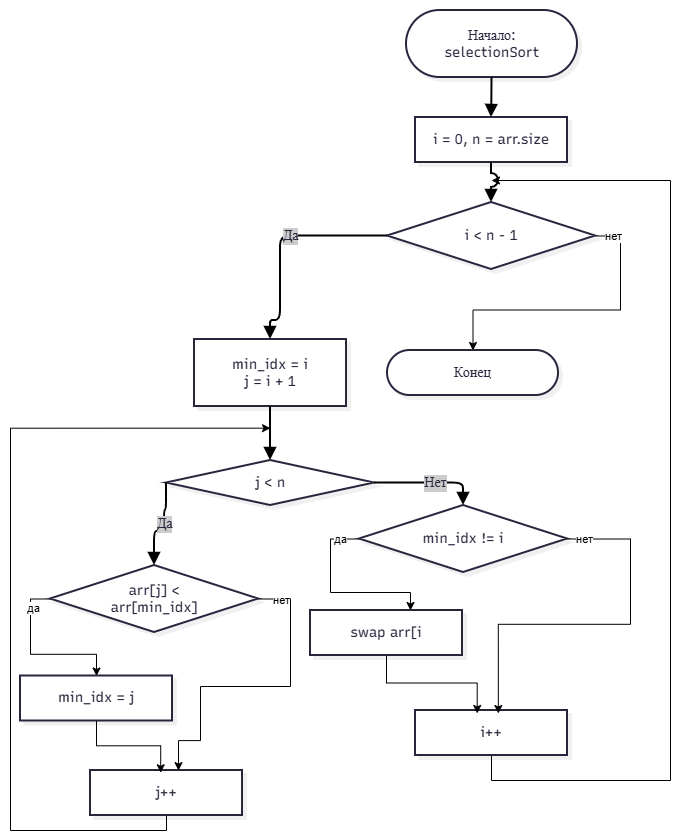

The diagram above was exported from draw.io. Its source (the exported page's mxGraphModel, read from the mxfile embedded in the PNG):
<mxGraphModel dx="1241" dy="793" grid="1" gridSize="10" guides="1" tooltips="1" connect="1" arrows="1" fold="1" page="1" pageScale="1" pageWidth="827" pageHeight="1169" math="0" shadow="0">
  <root>
    <mxCell id="WIyWlLk6GJQsqaUBKTNV-0" />
    <mxCell id="WIyWlLk6GJQsqaUBKTNV-1" parent="WIyWlLk6GJQsqaUBKTNV-0" />
    <UserObject label="" mermaidData="{&#10;  &quot;data&quot;: &quot;flowchart TD\n    Start([Начало: selectionSort]) --&gt; Init[i = 0, n = arr.size]\n    Init --&gt; LoopI{i &lt; n - 1}\n    \n    LoopI -- Да --&gt; SetMin[min_idx = i\\nj = i + 1]\n    LoopI -- Нет --&gt; End([Конец])\n\n    SetMin --&gt; LoopJ{j &lt; n}\n    LoopJ -- Да --&gt; CheckMin{arr[j] &lt; arr[min_idx]}\n    LoopJ -- Нет --&gt; CheckSwap{min_idx != i}\n\n    CheckMin -- Да --&gt; UpdateMin[min_idx = j]\n    CheckMin -- Нет --&gt; IncJ[j++]\n    UpdateMin --&gt; IncJ\n    IncJ --&gt; LoopJ\n\n    CheckSwap -- Да --&gt; DoSwap[swap arr[i], arr[min_idx]\\nswaps++]\n    CheckSwap -- Нет --&gt; IncI[i++]\n    DoSwap --&gt; IncI\n    IncI --&gt; LoopI&quot;,&#10;  &quot;config&quot;: null,&#10;  &quot;version&quot;: &quot;12&quot;&#10;}" id="QJKHPLDOu9R2MKn85aaU-0">
      <mxCell connectable="0" parent="WIyWlLk6GJQsqaUBKTNV-1" style="group;transparentBounds=1;editIcon=1;lockedGroup=0;groupPadding=10;" vertex="1">
        <mxGeometry as="geometry" />
      </mxCell>
    </UserObject>
    <UserObject label="Начало: selectionSort" mermaidId="n:Start" mermaidBaseStyle="html=1;rounded=1;whiteSpace=wrap;arcSize=50;strokeWidth=2;fillColor=#ffffff;strokeColor=#28253D;fontColor=#28253D;fontFamily=Recursive;fontSize=14;shadow=1;shadowColor=#000000;shadowOffsetX=4;shadowOffsetY=4;shadowBlur=0;shadowOpacity=6;" mermaidBaseValue="Начало: selectionSort" id="QJKHPLDOu9R2MKn85aaU-1">
      <mxCell parent="QJKHPLDOu9R2MKn85aaU-0" style="html=1;rounded=1;whiteSpace=wrap;arcSize=50;strokeWidth=2;fillColor=#ffffff;strokeColor=#28253D;fontColor=#28253D;fontFamily=Recursive;fontSize=14;shadow=1;shadowColor=#000000;shadowOffsetX=4;shadowOffsetY=4;shadowBlur=0;shadowOpacity=6;labelWidth=120;fontSource=https%3A%2F%2Ffonts.googleapis.com%2Fcss%3Ffamily%3DRecursive;" vertex="1">
        <mxGeometry height="67" width="171" x="446" y="30" as="geometry" />
      </mxCell>
    </UserObject>
    <UserObject label="i = 0, n = arr.size" mermaidId="n:Init" mermaidBaseStyle="html=1;whiteSpace=wrap;strokeWidth=2;fillColor=#ffffff;strokeColor=#28253D;fontColor=#28253D;fontFamily=Recursive;fontSize=14;shadow=1;shadowColor=#000000;shadowOffsetX=4;shadowOffsetY=4;shadowBlur=0;shadowOpacity=6;" mermaidBaseValue="i = 0, n = arr.size" id="QJKHPLDOu9R2MKn85aaU-2">
      <mxCell parent="QJKHPLDOu9R2MKn85aaU-0" style="html=1;whiteSpace=wrap;strokeWidth=2;fillColor=#ffffff;strokeColor=#28253D;fontColor=#28253D;fontFamily=Recursive;fontSize=14;shadow=1;shadowColor=#000000;shadowOffsetX=4;shadowOffsetY=4;shadowBlur=0;shadowOpacity=6;fontSource=https%3A%2F%2Ffonts.googleapis.com%2Fcss%3Ffamily%3DRecursive;" vertex="1">
        <mxGeometry height="45" width="152" x="455" y="137" as="geometry" />
      </mxCell>
    </UserObject>
    <mxCell id="QJKHPLDOu9R2MKn85aaU-28" edge="1" parent="QJKHPLDOu9R2MKn85aaU-0" source="QJKHPLDOu9R2MKn85aaU-3" style="edgeStyle=orthogonalEdgeStyle;rounded=0;orthogonalLoop=1;jettySize=auto;html=1;" target="QJKHPLDOu9R2MKn85aaU-5">
      <mxGeometry relative="1" x="0.6551" as="geometry">
        <Array as="points">
          <mxPoint x="660" y="255.5" />
          <mxPoint x="660" y="329.5" />
          <mxPoint x="512.5" y="329.5" />
        </Array>
      </mxGeometry>
    </mxCell>
    <mxCell id="QJKHPLDOu9R2MKn85aaU-29" connectable="0" parent="QJKHPLDOu9R2MKn85aaU-28" style="edgeLabel;html=1;align=center;verticalAlign=middle;resizable=0;points=[];" value="нет" vertex="1">
      <mxGeometry relative="1" x="-0.8843" y="1" as="geometry">
        <mxPoint y="1" as="offset" />
      </mxGeometry>
    </mxCell>
    <UserObject label="i &lt; n - 1" mermaidId="n:LoopI" mermaidBaseStyle="rhombus;html=1;strokeWidth=2;whiteSpace=wrap;fillColor=#ffffff;strokeColor=#28253D;fontColor=#28253D;fontFamily=Recursive;fontSize=14;shadow=1;shadowColor=#000000;shadowOffsetX=4;shadowOffsetY=4;shadowBlur=0;shadowOpacity=6;" mermaidBaseValue="i &lt; n - 1" id="QJKHPLDOu9R2MKn85aaU-3">
      <mxCell parent="QJKHPLDOu9R2MKn85aaU-0" style="rhombus;html=1;strokeWidth=2;whiteSpace=wrap;fillColor=#ffffff;strokeColor=#28253D;fontColor=#28253D;fontFamily=Recursive;fontSize=14;shadow=1;shadowColor=#000000;shadowOffsetX=4;shadowOffsetY=4;shadowBlur=0;shadowOpacity=6;fontSource=https%3A%2F%2Ffonts.googleapis.com%2Fcss%3Ffamily%3DRecursive;" vertex="1">
        <mxGeometry height="67" width="208" x="427" y="222" as="geometry" />
      </mxCell>
    </UserObject>
    <UserObject label="min_idx = i&#10;j = i + 1" mermaidId="n:SetMin" mermaidBaseStyle="html=1;whiteSpace=wrap;strokeWidth=2;fillColor=#ffffff;strokeColor=#28253D;fontColor=#28253D;fontFamily=Recursive;fontSize=14;shadow=1;shadowColor=#000000;shadowOffsetX=4;shadowOffsetY=4;shadowBlur=0;shadowOpacity=6;" mermaidBaseValue="min_idx = i&#10;j = i + 1" id="QJKHPLDOu9R2MKn85aaU-4">
      <mxCell parent="QJKHPLDOu9R2MKn85aaU-0" style="html=1;whiteSpace=wrap;strokeWidth=2;fillColor=#ffffff;strokeColor=#28253D;fontColor=#28253D;fontFamily=Recursive;fontSize=14;shadow=1;shadowColor=#000000;shadowOffsetX=4;shadowOffsetY=4;shadowBlur=0;shadowOpacity=6;labelWidth=120;fontSource=https%3A%2F%2Ffonts.googleapis.com%2Fcss%3Ffamily%3DRecursive;" vertex="1">
        <mxGeometry height="67" width="152" x="234" y="359" as="geometry" />
      </mxCell>
    </UserObject>
    <UserObject label="Конец" mermaidId="n:End" mermaidBaseStyle="html=1;rounded=1;whiteSpace=wrap;arcSize=50;strokeWidth=2;fillColor=#ffffff;strokeColor=#28253D;fontColor=#28253D;fontFamily=Recursive;fontSize=14;shadow=1;shadowColor=#000000;shadowOffsetX=4;shadowOffsetY=4;shadowBlur=0;shadowOpacity=6;" mermaidBaseValue="Конец" id="QJKHPLDOu9R2MKn85aaU-5">
      <mxCell parent="QJKHPLDOu9R2MKn85aaU-0" style="html=1;rounded=1;whiteSpace=wrap;arcSize=50;strokeWidth=2;fillColor=#ffffff;strokeColor=#28253D;fontColor=#28253D;fontFamily=Recursive;fontSize=14;shadow=1;shadowColor=#000000;shadowOffsetX=4;shadowOffsetY=4;shadowBlur=0;shadowOpacity=6;fontSource=https%3A%2F%2Ffonts.googleapis.com%2Fcss%3Ffamily%3DRecursive;" vertex="1">
        <mxGeometry height="45" width="171" x="427" y="370" as="geometry" />
      </mxCell>
    </UserObject>
    <UserObject label="j &lt; n" mermaidId="n:LoopJ" mermaidBaseStyle="rhombus;html=1;strokeWidth=2;whiteSpace=wrap;fillColor=#ffffff;strokeColor=#28253D;fontColor=#28253D;fontFamily=Recursive;fontSize=14;shadow=1;shadowColor=#000000;shadowOffsetX=4;shadowOffsetY=4;shadowBlur=0;shadowOpacity=6;" mermaidBaseValue="j &lt; n" id="QJKHPLDOu9R2MKn85aaU-6">
      <mxCell parent="QJKHPLDOu9R2MKn85aaU-0" style="rhombus;html=1;strokeWidth=2;whiteSpace=wrap;fillColor=#ffffff;strokeColor=#28253D;fontColor=#28253D;fontFamily=Recursive;fontSize=14;shadow=1;shadowColor=#000000;shadowOffsetX=4;shadowOffsetY=4;shadowBlur=0;shadowOpacity=6;fontSource=https%3A%2F%2Ffonts.googleapis.com%2Fcss%3Ffamily%3DRecursive;" vertex="1">
        <mxGeometry height="45" width="208" x="206" y="480" as="geometry" />
      </mxCell>
    </UserObject>
    <mxCell id="QJKHPLDOu9R2MKn85aaU-31" edge="1" parent="QJKHPLDOu9R2MKn85aaU-0" source="QJKHPLDOu9R2MKn85aaU-7" style="edgeStyle=orthogonalEdgeStyle;rounded=0;orthogonalLoop=1;jettySize=auto;html=1;entryX=0.5;entryY=0;entryDx=0;entryDy=0;" target="QJKHPLDOu9R2MKn85aaU-9">
      <mxGeometry relative="1" as="geometry">
        <Array as="points">
          <mxPoint x="70" y="618.5" />
          <mxPoint x="70" y="673.8" />
          <mxPoint x="136" y="673.8" />
        </Array>
      </mxGeometry>
    </mxCell>
    <mxCell id="QJKHPLDOu9R2MKn85aaU-32" connectable="0" parent="QJKHPLDOu9R2MKn85aaU-31" style="edgeLabel;html=1;align=center;verticalAlign=middle;resizable=0;points=[];" value="да" vertex="1">
      <mxGeometry relative="1" x="-0.644" y="2" as="geometry">
        <mxPoint as="offset" />
      </mxGeometry>
    </mxCell>
    <UserObject label="arr[j] &lt; arr[min_idx]" mermaidId="n:CheckMin" mermaidBaseStyle="rhombus;html=1;strokeWidth=2;whiteSpace=wrap;fillColor=#ffffff;strokeColor=#28253D;fontColor=#28253D;fontFamily=Recursive;fontSize=14;shadow=1;shadowColor=#000000;shadowOffsetX=4;shadowOffsetY=4;shadowBlur=0;shadowOpacity=6;" mermaidBaseValue="arr[j] &lt; arr[min_idx]" id="QJKHPLDOu9R2MKn85aaU-7">
      <mxCell parent="QJKHPLDOu9R2MKn85aaU-0" style="rhombus;html=1;strokeWidth=2;whiteSpace=wrap;fillColor=#ffffff;strokeColor=#28253D;fontColor=#28253D;fontFamily=Recursive;fontSize=14;shadow=1;shadowColor=#000000;shadowOffsetX=4;shadowOffsetY=4;shadowBlur=0;shadowOpacity=6;labelWidth=120;fontSource=https%3A%2F%2Ffonts.googleapis.com%2Fcss%3Ffamily%3DRecursive;" vertex="1">
        <mxGeometry height="67" width="208" x="90" y="585" as="geometry" />
      </mxCell>
    </UserObject>
    <mxCell id="QJKHPLDOu9R2MKn85aaU-38" edge="1" parent="QJKHPLDOu9R2MKn85aaU-0" source="QJKHPLDOu9R2MKn85aaU-8" style="edgeStyle=orthogonalEdgeStyle;rounded=0;orthogonalLoop=1;jettySize=auto;html=1;">
      <mxGeometry relative="1" as="geometry">
        <Array as="points">
          <mxPoint x="370" y="558.5" />
          <mxPoint x="370" y="612" />
          <mxPoint x="450" y="612" />
        </Array>
        <mxPoint x="450" y="630" as="targetPoint" />
      </mxGeometry>
    </mxCell>
    <mxCell id="QJKHPLDOu9R2MKn85aaU-39" connectable="0" parent="QJKHPLDOu9R2MKn85aaU-38" style="edgeLabel;html=1;align=center;verticalAlign=middle;resizable=0;points=[];" value="да" vertex="1">
      <mxGeometry relative="1" x="-0.7802" as="geometry">
        <mxPoint as="offset" />
      </mxGeometry>
    </mxCell>
    <UserObject label="min_idx != i" mermaidId="n:CheckSwap" mermaidBaseStyle="rhombus;html=1;strokeWidth=2;whiteSpace=wrap;fillColor=#ffffff;strokeColor=#28253D;fontColor=#28253D;fontFamily=Recursive;fontSize=14;shadow=1;shadowColor=#000000;shadowOffsetX=4;shadowOffsetY=4;shadowBlur=0;shadowOpacity=6;" mermaidBaseValue="min_idx != i" id="QJKHPLDOu9R2MKn85aaU-8">
      <mxCell parent="QJKHPLDOu9R2MKn85aaU-0" style="rhombus;html=1;strokeWidth=2;whiteSpace=wrap;fillColor=#ffffff;strokeColor=#28253D;fontColor=#28253D;fontFamily=Recursive;fontSize=14;shadow=1;shadowColor=#000000;shadowOffsetX=4;shadowOffsetY=4;shadowBlur=0;shadowOpacity=6;fontSource=https%3A%2F%2Ffonts.googleapis.com%2Fcss%3Ffamily%3DRecursive;" vertex="1">
        <mxGeometry height="67" width="208" x="399" y="525" as="geometry" />
      </mxCell>
    </UserObject>
    <UserObject label="min_idx = j" mermaidId="n:UpdateMin" mermaidBaseStyle="html=1;whiteSpace=wrap;strokeWidth=2;fillColor=#ffffff;strokeColor=#28253D;fontColor=#28253D;fontFamily=Recursive;fontSize=14;shadow=1;shadowColor=#000000;shadowOffsetX=4;shadowOffsetY=4;shadowBlur=0;shadowOpacity=6;" mermaidBaseValue="min_idx = j" id="QJKHPLDOu9R2MKn85aaU-9">
      <mxCell parent="QJKHPLDOu9R2MKn85aaU-0" style="html=1;whiteSpace=wrap;strokeWidth=2;fillColor=#ffffff;strokeColor=#28253D;fontColor=#28253D;fontFamily=Recursive;fontSize=14;shadow=1;shadowColor=#000000;shadowOffsetX=4;shadowOffsetY=4;shadowBlur=0;shadowOpacity=6;fontSource=https%3A%2F%2Ffonts.googleapis.com%2Fcss%3Ffamily%3DRecursive;" vertex="1">
        <mxGeometry height="45" width="152" x="60" y="695.5" as="geometry" />
      </mxCell>
    </UserObject>
    <mxCell id="QJKHPLDOu9R2MKn85aaU-30" edge="1" parent="QJKHPLDOu9R2MKn85aaU-0" source="QJKHPLDOu9R2MKn85aaU-10" style="edgeStyle=orthogonalEdgeStyle;rounded=0;orthogonalLoop=1;jettySize=auto;html=1;">
      <mxGeometry relative="1" x="0.1112" as="geometry">
        <Array as="points">
          <mxPoint x="206" y="850" />
          <mxPoint x="50" y="850" />
          <mxPoint x="50" y="447.7" />
        </Array>
        <mxPoint x="310" y="447.68115057461506" as="targetPoint" />
      </mxGeometry>
    </mxCell>
    <UserObject label="j++" mermaidId="n:IncJ" mermaidBaseStyle="html=1;whiteSpace=wrap;strokeWidth=2;fillColor=#ffffff;strokeColor=#28253D;fontColor=#28253D;fontFamily=Recursive;fontSize=14;shadow=1;shadowColor=#000000;shadowOffsetX=4;shadowOffsetY=4;shadowBlur=0;shadowOpacity=6;" mermaidBaseValue="j++" id="QJKHPLDOu9R2MKn85aaU-10">
      <mxCell parent="QJKHPLDOu9R2MKn85aaU-0" style="html=1;whiteSpace=wrap;strokeWidth=2;fillColor=#ffffff;strokeColor=#28253D;fontColor=#28253D;fontFamily=Recursive;fontSize=14;shadow=1;shadowColor=#000000;shadowOffsetX=4;shadowOffsetY=4;shadowBlur=0;shadowOpacity=6;fontSource=https%3A%2F%2Ffonts.googleapis.com%2Fcss%3Ffamily%3DRecursive;" vertex="1">
        <mxGeometry height="45" width="152" x="130" y="790" as="geometry" />
      </mxCell>
    </UserObject>
    <UserObject label="swap arr[i" mermaidId="n:DoSwap" mermaidBaseStyle="html=1;whiteSpace=wrap;strokeWidth=2;fillColor=#ffffff;strokeColor=#28253D;fontColor=#28253D;fontFamily=Recursive;fontSize=14;shadow=1;shadowColor=#000000;shadowOffsetX=4;shadowOffsetY=4;shadowBlur=0;shadowOpacity=6;" mermaidBaseValue="swap arr[i" id="QJKHPLDOu9R2MKn85aaU-11">
      <mxCell parent="QJKHPLDOu9R2MKn85aaU-0" style="html=1;whiteSpace=wrap;strokeWidth=2;fillColor=#ffffff;strokeColor=#28253D;fontColor=#28253D;fontFamily=Recursive;fontSize=14;shadow=1;shadowColor=#000000;shadowOffsetX=4;shadowOffsetY=4;shadowBlur=0;shadowOpacity=6;fontSource=https%3A%2F%2Ffonts.googleapis.com%2Fcss%3Ffamily%3DRecursive;" vertex="1">
        <mxGeometry height="45" width="152" x="350" y="630" as="geometry" />
      </mxCell>
    </UserObject>
    <mxCell id="QJKHPLDOu9R2MKn85aaU-43" edge="1" parent="QJKHPLDOu9R2MKn85aaU-0" source="QJKHPLDOu9R2MKn85aaU-12" style="edgeStyle=orthogonalEdgeStyle;rounded=0;orthogonalLoop=1;jettySize=auto;html=1;">
      <mxGeometry relative="1" x="0.1506" as="geometry">
        <Array as="points">
          <mxPoint x="531" y="800" />
          <mxPoint x="710" y="800" />
          <mxPoint x="710" y="200" />
        </Array>
        <mxPoint x="531" y="200" as="targetPoint" />
      </mxGeometry>
    </mxCell>
    <UserObject label="i++" mermaidId="n:IncI" mermaidBaseStyle="html=1;whiteSpace=wrap;strokeWidth=2;fillColor=#ffffff;strokeColor=#28253D;fontColor=#28253D;fontFamily=Recursive;fontSize=14;shadow=1;shadowColor=#000000;shadowOffsetX=4;shadowOffsetY=4;shadowBlur=0;shadowOpacity=6;" mermaidBaseValue="i++" id="QJKHPLDOu9R2MKn85aaU-12">
      <mxCell parent="QJKHPLDOu9R2MKn85aaU-0" style="html=1;whiteSpace=wrap;strokeWidth=2;fillColor=#ffffff;strokeColor=#28253D;fontColor=#28253D;fontFamily=Recursive;fontSize=14;shadow=1;shadowColor=#000000;shadowOffsetX=4;shadowOffsetY=4;shadowBlur=0;shadowOpacity=6;fontSource=https%3A%2F%2Ffonts.googleapis.com%2Fcss%3Ffamily%3DRecursive;" vertex="1">
        <mxGeometry height="45" width="152" x="455" y="730" as="geometry" />
      </mxCell>
    </UserObject>
    <UserObject label="" mermaidId="e:Start-&gt;Init#0" mermaidBaseStyle="edgeStyle=orthogonalEdgeStyle;rounded=1;curved=0;startArrow=none;endArrow=block;endSize=8;jumpStyle=arc;jumpSize=12;strokeColor=#000000;exitX=0.5;exitY=0.99;entryX=0.5;entryY=0;strokeWidth=2;targetPerimeterSpacing=4;" mermaidBaseValue="" id="QJKHPLDOu9R2MKn85aaU-13">
      <mxCell edge="1" parent="QJKHPLDOu9R2MKn85aaU-0" source="QJKHPLDOu9R2MKn85aaU-1" style="edgeStyle=orthogonalEdgeStyle;rounded=1;curved=0;startArrow=none;endArrow=block;endSize=8;jumpStyle=arc;jumpSize=12;strokeColor=#000000;entryX=0.5;entryY=0;strokeWidth=2;targetPerimeterSpacing=4;" target="QJKHPLDOu9R2MKn85aaU-2">
        <mxGeometry relative="1" x="-0.0123" as="geometry">
          <Array as="points" />
        </mxGeometry>
      </mxCell>
    </UserObject>
    <UserObject label="" mermaidId="e:Init-&gt;LoopI#0" mermaidBaseStyle="edgeStyle=orthogonalEdgeStyle;rounded=1;curved=0;startArrow=none;endArrow=block;endSize=8;jumpStyle=arc;jumpSize=12;strokeColor=#000000;exitX=0.5;exitY=0.99;entryX=0.5;entryY=0;strokeWidth=2;targetPerimeterSpacing=4;" mermaidBaseValue="" id="QJKHPLDOu9R2MKn85aaU-14">
      <mxCell edge="1" parent="QJKHPLDOu9R2MKn85aaU-0" source="QJKHPLDOu9R2MKn85aaU-2" style="edgeStyle=orthogonalEdgeStyle;rounded=1;curved=0;startArrow=none;endArrow=block;endSize=8;jumpStyle=arc;jumpSize=12;strokeColor=#000000;exitX=0.5;exitY=0.99;entryX=0.5;entryY=0;strokeWidth=2;targetPerimeterSpacing=4;" target="QJKHPLDOu9R2MKn85aaU-3">
        <mxGeometry relative="1" as="geometry">
          <Array as="points" />
        </mxGeometry>
      </mxCell>
    </UserObject>
    <UserObject label="Да" mermaidId="e:LoopI-&gt;SetMin#0" mermaidBaseStyle="edgeStyle=orthogonalEdgeStyle;rounded=1;curved=0;startArrow=none;endArrow=block;endSize=8;jumpStyle=arc;jumpSize=12;strokeColor=#000000;html=1;fontSize=16;labelBackgroundColor=#cccccc;fontFamily=Recursive;fontColor=#28253D;exitX=0.28;exitY=1;entryX=0.5;entryY=0;strokeWidth=2;targetPerimeterSpacing=4;" mermaidBaseValue="Да" id="QJKHPLDOu9R2MKn85aaU-15">
      <mxCell edge="1" parent="QJKHPLDOu9R2MKn85aaU-0" source="QJKHPLDOu9R2MKn85aaU-3" style="edgeStyle=orthogonalEdgeStyle;rounded=1;curved=0;startArrow=none;endArrow=block;endSize=8;jumpStyle=arc;jumpSize=12;strokeColor=#000000;html=1;fontSize=14;labelBackgroundColor=#cccccc;fontFamily=Recursive;fontColor=#28253D;exitX=0;exitY=0.5;entryX=0.5;entryY=0;strokeWidth=2;targetPerimeterSpacing=4;fontSource=https%3A%2F%2Ffonts.googleapis.com%2Fcss%3Ffamily%3DRecursive;exitDx=0;exitDy=0;" target="QJKHPLDOu9R2MKn85aaU-4">
        <mxGeometry relative="1" x="-0.1185" as="geometry">
          <Array as="points">
            <mxPoint x="320" y="255.5" />
            <mxPoint x="320" y="340" />
            <mxPoint x="310" y="340" />
          </Array>
        </mxGeometry>
      </mxCell>
    </UserObject>
    <UserObject label="" mermaidId="e:SetMin-&gt;LoopJ#0" mermaidBaseStyle="edgeStyle=orthogonalEdgeStyle;rounded=1;curved=0;startArrow=none;endArrow=block;endSize=8;jumpStyle=arc;jumpSize=12;strokeColor=#000000;exitX=0.5;exitY=0.99;entryX=0.5;entryY=0;strokeWidth=2;targetPerimeterSpacing=4;" mermaidBaseValue="" id="QJKHPLDOu9R2MKn85aaU-17">
      <mxCell edge="1" parent="QJKHPLDOu9R2MKn85aaU-0" source="QJKHPLDOu9R2MKn85aaU-4" style="edgeStyle=orthogonalEdgeStyle;rounded=1;curved=0;startArrow=none;endArrow=block;endSize=8;jumpStyle=arc;jumpSize=12;strokeColor=#000000;exitX=0.5;exitY=0.99;entryX=0.5;entryY=0;strokeWidth=2;targetPerimeterSpacing=4;" target="QJKHPLDOu9R2MKn85aaU-6">
        <mxGeometry relative="1" as="geometry">
          <Array as="points" />
        </mxGeometry>
      </mxCell>
    </UserObject>
    <UserObject label="Да" mermaidId="e:LoopJ-&gt;CheckMin#0" mermaidBaseStyle="edgeStyle=orthogonalEdgeStyle;rounded=1;curved=0;startArrow=none;endArrow=block;endSize=8;jumpStyle=arc;jumpSize=12;strokeColor=#000000;html=1;fontSize=16;labelBackgroundColor=#cccccc;fontFamily=Recursive;fontColor=#28253D;exitX=0.27;exitY=1;entryX=0.5;entryY=0;strokeWidth=2;targetPerimeterSpacing=4;" mermaidBaseValue="Да" id="QJKHPLDOu9R2MKn85aaU-18">
      <mxCell edge="1" parent="QJKHPLDOu9R2MKn85aaU-0" source="QJKHPLDOu9R2MKn85aaU-6" style="edgeStyle=orthogonalEdgeStyle;rounded=1;curved=0;startArrow=none;endArrow=block;endSize=8;jumpStyle=arc;jumpSize=12;strokeColor=#000000;html=1;fontSize=14;labelBackgroundColor=#cccccc;fontFamily=Recursive;fontColor=#28253D;exitX=0;exitY=0.5;entryX=0.5;entryY=0;strokeWidth=2;targetPerimeterSpacing=4;fontSource=https%3A%2F%2Ffonts.googleapis.com%2Fcss%3Ffamily%3DRecursive;exitDx=0;exitDy=0;" target="QJKHPLDOu9R2MKn85aaU-7">
        <mxGeometry relative="1" x="-0.0997" as="geometry">
          <Array as="points">
            <mxPoint x="206" y="530" />
            <mxPoint x="204" y="530" />
            <mxPoint x="204" y="551" />
          </Array>
        </mxGeometry>
      </mxCell>
    </UserObject>
    <UserObject label="Нет" mermaidId="e:LoopJ-&gt;CheckSwap#0" mermaidBaseStyle="edgeStyle=orthogonalEdgeStyle;rounded=1;curved=0;startArrow=none;endArrow=block;endSize=8;jumpStyle=arc;jumpSize=12;strokeColor=#000000;html=1;fontSize=16;labelBackgroundColor=#cccccc;fontFamily=Recursive;fontColor=#28253D;exitX=0.72;exitY=1;entryX=0.5;entryY=0;strokeWidth=2;targetPerimeterSpacing=4;" mermaidBaseValue="Нет" id="QJKHPLDOu9R2MKn85aaU-19">
      <mxCell edge="1" parent="QJKHPLDOu9R2MKn85aaU-0" source="QJKHPLDOu9R2MKn85aaU-6" style="edgeStyle=orthogonalEdgeStyle;rounded=1;curved=0;startArrow=none;endArrow=block;endSize=8;jumpStyle=arc;jumpSize=12;strokeColor=#000000;html=1;fontSize=14;labelBackgroundColor=#cccccc;fontFamily=Recursive;fontColor=#28253D;exitX=1;exitY=0.5;entryX=0.5;entryY=0;strokeWidth=2;targetPerimeterSpacing=4;fontSource=https%3A%2F%2Ffonts.googleapis.com%2Fcss%3Ffamily%3DRecursive;exitDx=0;exitDy=0;" target="QJKHPLDOu9R2MKn85aaU-8">
        <mxGeometry relative="1" x="0.0858" as="geometry" />
      </mxCell>
    </UserObject>
    <mxCell id="QJKHPLDOu9R2MKn85aaU-34" edge="1" parent="QJKHPLDOu9R2MKn85aaU-0" source="QJKHPLDOu9R2MKn85aaU-7" style="edgeStyle=orthogonalEdgeStyle;rounded=0;orthogonalLoop=1;jettySize=auto;html=1;entryX=0.579;entryY=0.002;entryDx=0;entryDy=0;entryPerimeter=0;" target="QJKHPLDOu9R2MKn85aaU-10">
      <mxGeometry relative="1" x="0.0014" as="geometry">
        <Array as="points">
          <mxPoint x="330" y="618.5" />
          <mxPoint x="330" y="706" />
          <mxPoint x="240" y="706" />
          <mxPoint x="240" y="760.1" />
        </Array>
      </mxGeometry>
    </mxCell>
    <mxCell id="QJKHPLDOu9R2MKn85aaU-37" connectable="0" parent="QJKHPLDOu9R2MKn85aaU-34" style="edgeLabel;html=1;align=center;verticalAlign=middle;resizable=0;points=[];" value="нет" vertex="1">
      <mxGeometry relative="1" x="-0.8618" y="-1" as="geometry">
        <mxPoint as="offset" />
      </mxGeometry>
    </mxCell>
    <mxCell id="QJKHPLDOu9R2MKn85aaU-35" edge="1" parent="QJKHPLDOu9R2MKn85aaU-0" source="QJKHPLDOu9R2MKn85aaU-9" style="edgeStyle=orthogonalEdgeStyle;rounded=0;orthogonalLoop=1;jettySize=auto;html=1;entryX=0.462;entryY=0.051;entryDx=0;entryDy=0;entryPerimeter=0;" target="QJKHPLDOu9R2MKn85aaU-10">
      <mxGeometry relative="1" as="geometry" />
    </mxCell>
    <mxCell id="QJKHPLDOu9R2MKn85aaU-40" edge="1" parent="QJKHPLDOu9R2MKn85aaU-0" source="QJKHPLDOu9R2MKn85aaU-8" style="edgeStyle=orthogonalEdgeStyle;rounded=0;orthogonalLoop=1;jettySize=auto;html=1;entryX=0.545;entryY=0.067;entryDx=0;entryDy=0;entryPerimeter=0;" target="QJKHPLDOu9R2MKn85aaU-12">
      <mxGeometry relative="1" as="geometry">
        <Array as="points">
          <mxPoint x="670" y="558.5" />
          <mxPoint x="670" y="643.8" />
          <mxPoint x="538.3" y="643.8" />
        </Array>
      </mxGeometry>
    </mxCell>
    <mxCell id="QJKHPLDOu9R2MKn85aaU-41" connectable="0" parent="QJKHPLDOu9R2MKn85aaU-40" style="edgeLabel;html=1;align=center;verticalAlign=middle;resizable=0;points=[];" value="нет" vertex="1">
      <mxGeometry relative="1" x="-0.9124" as="geometry">
        <mxPoint as="offset" />
      </mxGeometry>
    </mxCell>
    <mxCell id="QJKHPLDOu9R2MKn85aaU-42" edge="1" parent="QJKHPLDOu9R2MKn85aaU-0" source="QJKHPLDOu9R2MKn85aaU-11" style="edgeStyle=orthogonalEdgeStyle;rounded=0;orthogonalLoop=1;jettySize=auto;html=1;entryX=0.406;entryY=0.066;entryDx=0;entryDy=0;entryPerimeter=0;" target="QJKHPLDOu9R2MKn85aaU-12">
      <mxGeometry relative="1" as="geometry" />
    </mxCell>
  </root>
</mxGraphModel>